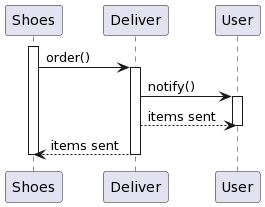

The diagram above was rendered by PlantUML. Its source (embedded in the PNG):
@startuml
participant Shoes
activate Shoes
Shoes -> Deliver: order()
activate Deliver

Deliver -> User: notify()
activate User

Deliver --> User: items sent
deactivate User

Deliver --> Shoes: items sent
deactivate Deliver
deactivate Shoes
@enduml